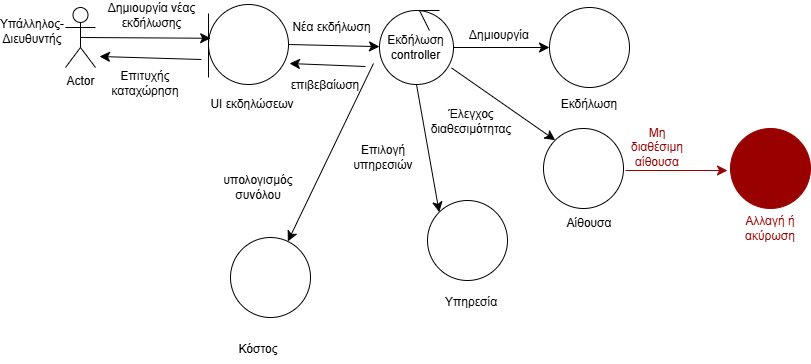

The diagram above was exported from draw.io. Its source (the exported page's mxGraphModel, read from the mxfile embedded in the PNG):
<mxGraphModel dx="891" dy="986" grid="0" gridSize="10" guides="1" tooltips="1" connect="1" arrows="1" fold="1" page="0" pageScale="1" pageWidth="827" pageHeight="1169" math="0" shadow="0">
  <root>
    <mxCell id="0" />
    <mxCell id="1" parent="0" />
    <mxCell id="GQwG_lmbAia-az9_DQpz-6" value="Actor" style="shape=umlActor;verticalLabelPosition=bottom;verticalAlign=top;html=1;outlineConnect=0;" vertex="1" parent="1">
      <mxGeometry x="-23" y="-45" width="30" height="60" as="geometry" />
    </mxCell>
    <mxCell id="GQwG_lmbAia-az9_DQpz-7" value="Υπάλληλος-Διευθυντής" style="text;html=1;align=center;verticalAlign=middle;whiteSpace=wrap;rounded=0;" vertex="1" parent="1">
      <mxGeometry x="-86" y="-36" width="60" height="30" as="geometry" />
    </mxCell>
    <mxCell id="GQwG_lmbAia-az9_DQpz-10" value="" style="ellipse;whiteSpace=wrap;html=1;aspect=fixed;" vertex="1" parent="1">
      <mxGeometry x="455" y="76" width="80" height="80" as="geometry" />
    </mxCell>
    <mxCell id="GQwG_lmbAia-az9_DQpz-11" value="" style="ellipse;whiteSpace=wrap;html=1;aspect=fixed;" vertex="1" parent="1">
      <mxGeometry x="461" y="-45" width="80" height="80" as="geometry" />
    </mxCell>
    <mxCell id="GQwG_lmbAia-az9_DQpz-13" value="" style="ellipse;whiteSpace=wrap;html=1;aspect=fixed;" vertex="1" parent="1">
      <mxGeometry x="120" y="-48" width="80" height="80" as="geometry" />
    </mxCell>
    <mxCell id="GQwG_lmbAia-az9_DQpz-14" value="" style="endArrow=none;html=1;rounded=0;fontSize=12;startSize=8;endSize=8;curved=1;" edge="1" parent="1">
      <mxGeometry width="50" height="50" relative="1" as="geometry">
        <mxPoint x="120" y="25" as="sourcePoint" />
        <mxPoint x="120" y="-39" as="targetPoint" />
      </mxGeometry>
    </mxCell>
    <mxCell id="GQwG_lmbAia-az9_DQpz-15" value="" style="endArrow=classic;html=1;rounded=0;fontSize=12;startSize=8;endSize=8;curved=1;entryX=0.027;entryY=0.422;entryDx=0;entryDy=0;entryPerimeter=0;exitX=0.5;exitY=0.5;exitDx=0;exitDy=0;exitPerimeter=0;" edge="1" parent="1" source="GQwG_lmbAia-az9_DQpz-6" target="GQwG_lmbAia-az9_DQpz-13">
      <mxGeometry width="50" height="50" relative="1" as="geometry">
        <mxPoint x="187" y="214" as="sourcePoint" />
        <mxPoint x="237" y="164" as="targetPoint" />
      </mxGeometry>
    </mxCell>
    <mxCell id="GQwG_lmbAia-az9_DQpz-16" value="UI εκδηλώσεων" style="text;html=1;align=center;verticalAlign=middle;whiteSpace=wrap;rounded=0;" vertex="1" parent="1">
      <mxGeometry x="111" y="37" width="106" height="30" as="geometry" />
    </mxCell>
    <mxCell id="GQwG_lmbAia-az9_DQpz-18" value="Δημιουργία νέας εκδήλωσης" style="text;html=1;align=center;verticalAlign=middle;whiteSpace=wrap;rounded=0;" vertex="1" parent="1">
      <mxGeometry x="16" y="-52" width="95" height="30" as="geometry" />
    </mxCell>
    <mxCell id="GQwG_lmbAia-az9_DQpz-19" value="" style="ellipse;whiteSpace=wrap;html=1;aspect=fixed;" vertex="1" parent="1">
      <mxGeometry x="291" y="-42" width="74" height="74" as="geometry" />
    </mxCell>
    <mxCell id="GQwG_lmbAia-az9_DQpz-20" value="" style="endArrow=none;html=1;rounded=0;" edge="1" parent="1">
      <mxGeometry width="50" height="50" relative="1" as="geometry">
        <mxPoint x="351" y="-42" as="sourcePoint" />
        <mxPoint x="341" y="-22" as="targetPoint" />
        <Array as="points">
          <mxPoint x="331" y="-42" />
        </Array>
      </mxGeometry>
    </mxCell>
    <mxCell id="GQwG_lmbAia-az9_DQpz-21" value="" style="endArrow=classic;html=1;rounded=0;fontSize=12;startSize=8;endSize=8;curved=1;exitX=1;exitY=0.5;exitDx=0;exitDy=0;" edge="1" parent="1" source="GQwG_lmbAia-az9_DQpz-13" target="GQwG_lmbAia-az9_DQpz-19">
      <mxGeometry width="50" height="50" relative="1" as="geometry">
        <mxPoint x="187" y="214" as="sourcePoint" />
        <mxPoint x="237" y="164" as="targetPoint" />
      </mxGeometry>
    </mxCell>
    <mxCell id="GQwG_lmbAia-az9_DQpz-22" value="Εκδήλωση controller" style="text;html=1;align=center;verticalAlign=middle;whiteSpace=wrap;rounded=0;" vertex="1" parent="1">
      <mxGeometry x="302" y="-24" width="51" height="38" as="geometry" />
    </mxCell>
    <mxCell id="GQwG_lmbAia-az9_DQpz-23" value="Νέα εκδήλωση" style="text;html=1;align=center;verticalAlign=middle;whiteSpace=wrap;rounded=0;" vertex="1" parent="1">
      <mxGeometry x="196" y="-40" width="95" height="30" as="geometry" />
    </mxCell>
    <mxCell id="GQwG_lmbAia-az9_DQpz-24" value="Εκδήλωση" style="text;html=1;align=center;verticalAlign=middle;whiteSpace=wrap;rounded=0;" vertex="1" parent="1">
      <mxGeometry x="458" y="37" width="86" height="30" as="geometry" />
    </mxCell>
    <mxCell id="GQwG_lmbAia-az9_DQpz-25" value="" style="endArrow=classic;html=1;rounded=0;fontSize=12;startSize=8;endSize=8;curved=1;exitX=1;exitY=0.5;exitDx=0;exitDy=0;entryX=0;entryY=0.5;entryDx=0;entryDy=0;" edge="1" parent="1" source="GQwG_lmbAia-az9_DQpz-19" target="GQwG_lmbAia-az9_DQpz-11">
      <mxGeometry width="50" height="50" relative="1" as="geometry">
        <mxPoint x="293" y="214" as="sourcePoint" />
        <mxPoint x="343" y="164" as="targetPoint" />
      </mxGeometry>
    </mxCell>
    <mxCell id="GQwG_lmbAia-az9_DQpz-28" value="Αίθουσα" style="text;html=1;align=center;verticalAlign=middle;whiteSpace=wrap;rounded=0;" vertex="1" parent="1">
      <mxGeometry x="471" y="156" width="60" height="30" as="geometry" />
    </mxCell>
    <mxCell id="GQwG_lmbAia-az9_DQpz-33" value="" style="endArrow=classic;html=1;rounded=0;fontSize=12;startSize=8;endSize=8;curved=1;exitX=0.973;exitY=0.776;exitDx=0;exitDy=0;exitPerimeter=0;entryX=0;entryY=0;entryDx=0;entryDy=0;" edge="1" parent="1" source="GQwG_lmbAia-az9_DQpz-19" target="GQwG_lmbAia-az9_DQpz-10">
      <mxGeometry width="50" height="50" relative="1" as="geometry">
        <mxPoint x="426" y="214" as="sourcePoint" />
        <mxPoint x="476" y="164" as="targetPoint" />
      </mxGeometry>
    </mxCell>
    <mxCell id="GQwG_lmbAia-az9_DQpz-48" value="Δημιουργία" style="text;html=1;align=center;verticalAlign=middle;whiteSpace=wrap;rounded=0;" vertex="1" parent="1">
      <mxGeometry x="361" y="-32" width="100" height="30" as="geometry" />
    </mxCell>
    <mxCell id="GQwG_lmbAia-az9_DQpz-51" value="Έλεγχος διαθεσιμότητας" style="text;html=1;align=center;verticalAlign=middle;whiteSpace=wrap;rounded=0;" vertex="1" parent="1">
      <mxGeometry x="353" y="54" width="60" height="30" as="geometry" />
    </mxCell>
    <mxCell id="GQwG_lmbAia-az9_DQpz-71" value="" style="endArrow=classic;html=1;rounded=0;fontSize=12;startSize=8;endSize=8;curved=1;" edge="1" parent="1">
      <mxGeometry width="50" height="50" relative="1" as="geometry">
        <mxPoint x="113" y="7" as="sourcePoint" />
        <mxPoint x="11" y="4" as="targetPoint" />
      </mxGeometry>
    </mxCell>
    <mxCell id="GQwG_lmbAia-az9_DQpz-72" value="Επιτυχής καταχώρηση" style="text;html=1;align=center;verticalAlign=middle;whiteSpace=wrap;rounded=0;" vertex="1" parent="1">
      <mxGeometry x="27" y="16" width="60" height="30" as="geometry" />
    </mxCell>
    <mxCell id="GQwG_lmbAia-az9_DQpz-73" value="" style="endArrow=classic;html=1;rounded=0;fontSize=12;startSize=8;endSize=8;curved=1;" edge="1" parent="1" target="GQwG_lmbAia-az9_DQpz-78">
      <mxGeometry width="50" height="50" relative="1" as="geometry">
        <mxPoint x="285" y="11" as="sourcePoint" />
        <mxPoint x="187" y="198" as="targetPoint" />
      </mxGeometry>
    </mxCell>
    <mxCell id="GQwG_lmbAia-az9_DQpz-74" value="Επιλογή υπηρεσιών" style="text;html=1;align=center;verticalAlign=middle;whiteSpace=wrap;rounded=0;" vertex="1" parent="1">
      <mxGeometry x="265" y="90" width="60" height="30" as="geometry" />
    </mxCell>
    <mxCell id="GQwG_lmbAia-az9_DQpz-75" value="" style="ellipse;whiteSpace=wrap;html=1;aspect=fixed;" vertex="1" parent="1">
      <mxGeometry x="339" y="148" width="80" height="80" as="geometry" />
    </mxCell>
    <mxCell id="GQwG_lmbAia-az9_DQpz-76" value="Υπηρεσία" style="text;html=1;align=center;verticalAlign=middle;whiteSpace=wrap;rounded=0;" vertex="1" parent="1">
      <mxGeometry x="353" y="235" width="60" height="30" as="geometry" />
    </mxCell>
    <mxCell id="GQwG_lmbAia-az9_DQpz-77" value="" style="endArrow=classic;html=1;rounded=0;fontSize=12;startSize=8;endSize=8;curved=1;exitX=0.5;exitY=1;exitDx=0;exitDy=0;entryX=0;entryY=0;entryDx=0;entryDy=0;" edge="1" parent="1" source="GQwG_lmbAia-az9_DQpz-19" target="GQwG_lmbAia-az9_DQpz-75">
      <mxGeometry width="50" height="50" relative="1" as="geometry">
        <mxPoint x="308" y="131" as="sourcePoint" />
        <mxPoint x="358" y="81" as="targetPoint" />
      </mxGeometry>
    </mxCell>
    <mxCell id="GQwG_lmbAia-az9_DQpz-78" value="" style="ellipse;whiteSpace=wrap;html=1;aspect=fixed;" vertex="1" parent="1">
      <mxGeometry x="142" y="185" width="80" height="80" as="geometry" />
    </mxCell>
    <mxCell id="GQwG_lmbAia-az9_DQpz-79" value="Κόστος" style="text;html=1;align=center;verticalAlign=middle;whiteSpace=wrap;rounded=0;" vertex="1" parent="1">
      <mxGeometry x="140" y="282" width="60" height="30" as="geometry" />
    </mxCell>
    <mxCell id="GQwG_lmbAia-az9_DQpz-80" value="υπολογισμός συνόλου" style="text;html=1;align=center;verticalAlign=middle;whiteSpace=wrap;rounded=0;" vertex="1" parent="1">
      <mxGeometry x="140" y="120" width="60" height="30" as="geometry" />
    </mxCell>
    <mxCell id="GQwG_lmbAia-az9_DQpz-81" value="" style="endArrow=classic;html=1;rounded=0;fontSize=12;startSize=8;endSize=8;curved=1;" edge="1" parent="1">
      <mxGeometry width="50" height="50" relative="1" as="geometry">
        <mxPoint x="277" y="14" as="sourcePoint" />
        <mxPoint x="201" y="11" as="targetPoint" />
      </mxGeometry>
    </mxCell>
    <mxCell id="GQwG_lmbAia-az9_DQpz-82" value="επιβεβαίωση" style="text;html=1;align=center;verticalAlign=middle;whiteSpace=wrap;rounded=0;" vertex="1" parent="1">
      <mxGeometry x="207" y="18" width="60" height="30" as="geometry" />
    </mxCell>
    <mxCell id="GQwG_lmbAia-az9_DQpz-83" value="" style="endArrow=classic;html=1;rounded=0;fontSize=12;startSize=8;endSize=8;curved=1;strokeColor=#990000;" edge="1" parent="1">
      <mxGeometry width="50" height="50" relative="1" as="geometry">
        <mxPoint x="537" y="118" as="sourcePoint" />
        <mxPoint x="639" y="118" as="targetPoint" />
      </mxGeometry>
    </mxCell>
    <mxCell id="GQwG_lmbAia-az9_DQpz-84" value="&lt;font style=&quot;color: rgb(153, 0, 0);&quot;&gt;Μη διαθέσιμη αίθουσα&lt;/font&gt;" style="text;html=1;align=center;verticalAlign=middle;whiteSpace=wrap;rounded=0;" vertex="1" parent="1">
      <mxGeometry x="539" y="80" width="60" height="30" as="geometry" />
    </mxCell>
    <mxCell id="GQwG_lmbAia-az9_DQpz-85" value="" style="ellipse;whiteSpace=wrap;html=1;aspect=fixed;strokeColor=#990000;fillColor=#990000;" vertex="1" parent="1">
      <mxGeometry x="642" y="76" width="80" height="80" as="geometry" />
    </mxCell>
    <mxCell id="GQwG_lmbAia-az9_DQpz-86" value="&lt;font style=&quot;color: rgb(153, 0, 0);&quot;&gt;Αλλαγή ή ακύρωση&lt;/font&gt;" style="text;html=1;align=center;verticalAlign=middle;whiteSpace=wrap;rounded=0;" vertex="1" parent="1">
      <mxGeometry x="652" y="161" width="60" height="30" as="geometry" />
    </mxCell>
  </root>
</mxGraphModel>